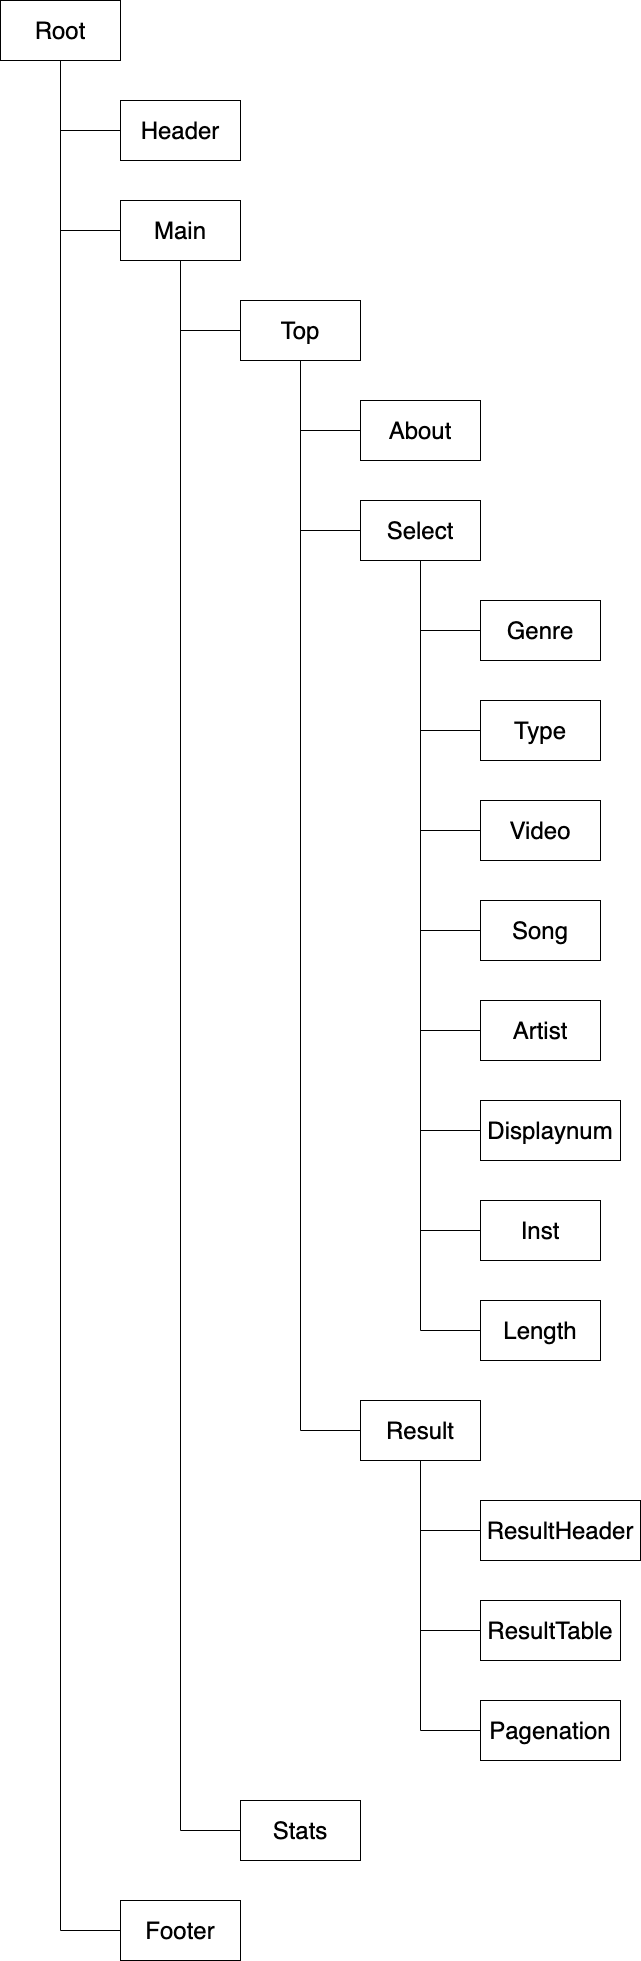

The diagram above was exported from draw.io. Its source (the exported page's mxGraphModel, read from the mxfile embedded in the PNG):
<mxGraphModel dx="2318" dy="1742" grid="1" gridSize="10" guides="1" tooltips="1" connect="1" arrows="1" fold="1" page="1" pageScale="1" pageWidth="827" pageHeight="1169" math="0" shadow="0">
  <root>
    <mxCell id="0" />
    <mxCell id="1" parent="0" />
    <mxCell id="x_tk3Eq_ubys9nP0Vp90-4" style="edgeStyle=orthogonalEdgeStyle;rounded=0;orthogonalLoop=1;jettySize=auto;html=1;exitX=0.5;exitY=1;exitDx=0;exitDy=0;entryX=0;entryY=0.5;entryDx=0;entryDy=0;endArrow=none;endFill=0;" parent="1" source="x_tk3Eq_ubys9nP0Vp90-1" target="x_tk3Eq_ubys9nP0Vp90-2" edge="1">
      <mxGeometry relative="1" as="geometry" />
    </mxCell>
    <mxCell id="x_tk3Eq_ubys9nP0Vp90-6" style="edgeStyle=orthogonalEdgeStyle;rounded=0;orthogonalLoop=1;jettySize=auto;html=1;exitX=0.5;exitY=1;exitDx=0;exitDy=0;entryX=0;entryY=0.5;entryDx=0;entryDy=0;endArrow=none;endFill=0;" parent="1" source="x_tk3Eq_ubys9nP0Vp90-1" target="x_tk3Eq_ubys9nP0Vp90-5" edge="1">
      <mxGeometry relative="1" as="geometry" />
    </mxCell>
    <mxCell id="x_tk3Eq_ubys9nP0Vp90-1" value="&lt;font style=&quot;font-size: 24px&quot;&gt;Root&lt;/font&gt;" style="rounded=0;whiteSpace=wrap;html=1;" parent="1" vertex="1">
      <mxGeometry x="80" y="160" width="120" height="60" as="geometry" />
    </mxCell>
    <mxCell id="x_tk3Eq_ubys9nP0Vp90-2" value="&lt;font style=&quot;font-size: 24px&quot;&gt;Header&lt;/font&gt;" style="rounded=0;whiteSpace=wrap;html=1;" parent="1" vertex="1">
      <mxGeometry x="200" y="260" width="120" height="60" as="geometry" />
    </mxCell>
    <mxCell id="x_tk3Eq_ubys9nP0Vp90-9" style="edgeStyle=orthogonalEdgeStyle;rounded=0;orthogonalLoop=1;jettySize=auto;html=1;exitX=0.5;exitY=1;exitDx=0;exitDy=0;entryX=0;entryY=0.5;entryDx=0;entryDy=0;endArrow=none;endFill=0;" parent="1" source="x_tk3Eq_ubys9nP0Vp90-5" target="x_tk3Eq_ubys9nP0Vp90-7" edge="1">
      <mxGeometry relative="1" as="geometry" />
    </mxCell>
    <mxCell id="x_tk3Eq_ubys9nP0Vp90-5" value="&lt;span style=&quot;font-size: 24px&quot;&gt;Main&lt;/span&gt;" style="rounded=0;whiteSpace=wrap;html=1;" parent="1" vertex="1">
      <mxGeometry x="200" y="360" width="120" height="60" as="geometry" />
    </mxCell>
    <mxCell id="x_tk3Eq_ubys9nP0Vp90-10" style="edgeStyle=orthogonalEdgeStyle;rounded=0;orthogonalLoop=1;jettySize=auto;html=1;exitX=0.5;exitY=1;exitDx=0;exitDy=0;entryX=0;entryY=0.5;entryDx=0;entryDy=0;endArrow=none;endFill=0;" parent="1" source="x_tk3Eq_ubys9nP0Vp90-7" target="x_tk3Eq_ubys9nP0Vp90-8" edge="1">
      <mxGeometry relative="1" as="geometry" />
    </mxCell>
    <mxCell id="x_tk3Eq_ubys9nP0Vp90-12" style="edgeStyle=orthogonalEdgeStyle;rounded=0;orthogonalLoop=1;jettySize=auto;html=1;exitX=0.5;exitY=1;exitDx=0;exitDy=0;entryX=0;entryY=0.5;entryDx=0;entryDy=0;endArrow=none;endFill=0;" parent="1" source="x_tk3Eq_ubys9nP0Vp90-7" target="x_tk3Eq_ubys9nP0Vp90-11" edge="1">
      <mxGeometry relative="1" as="geometry" />
    </mxCell>
    <mxCell id="x_tk3Eq_ubys9nP0Vp90-7" value="&lt;font style=&quot;font-size: 24px&quot;&gt;Top&lt;/font&gt;" style="rounded=0;whiteSpace=wrap;html=1;" parent="1" vertex="1">
      <mxGeometry x="320" y="460" width="120" height="60" as="geometry" />
    </mxCell>
    <mxCell id="x_tk3Eq_ubys9nP0Vp90-8" value="&lt;font style=&quot;font-size: 24px&quot;&gt;About&lt;/font&gt;" style="rounded=0;whiteSpace=wrap;html=1;" parent="1" vertex="1">
      <mxGeometry x="440" y="560" width="120" height="60" as="geometry" />
    </mxCell>
    <mxCell id="x_tk3Eq_ubys9nP0Vp90-19" style="edgeStyle=orthogonalEdgeStyle;rounded=0;orthogonalLoop=1;jettySize=auto;html=1;exitX=0.5;exitY=1;exitDx=0;exitDy=0;entryX=0;entryY=0.5;entryDx=0;entryDy=0;endArrow=none;endFill=0;" parent="1" source="x_tk3Eq_ubys9nP0Vp90-11" target="x_tk3Eq_ubys9nP0Vp90-13" edge="1">
      <mxGeometry relative="1" as="geometry" />
    </mxCell>
    <mxCell id="x_tk3Eq_ubys9nP0Vp90-20" style="edgeStyle=orthogonalEdgeStyle;rounded=0;orthogonalLoop=1;jettySize=auto;html=1;exitX=0.5;exitY=1;exitDx=0;exitDy=0;entryX=0;entryY=0.5;entryDx=0;entryDy=0;endArrow=none;endFill=0;" parent="1" source="x_tk3Eq_ubys9nP0Vp90-11" target="x_tk3Eq_ubys9nP0Vp90-14" edge="1">
      <mxGeometry relative="1" as="geometry" />
    </mxCell>
    <mxCell id="x_tk3Eq_ubys9nP0Vp90-11" value="&lt;font style=&quot;font-size: 24px&quot;&gt;Select&lt;/font&gt;" style="rounded=0;whiteSpace=wrap;html=1;" parent="1" vertex="1">
      <mxGeometry x="440" y="660" width="120" height="60" as="geometry" />
    </mxCell>
    <mxCell id="x_tk3Eq_ubys9nP0Vp90-13" value="&lt;font style=&quot;font-size: 24px&quot;&gt;Genre&lt;/font&gt;" style="rounded=0;whiteSpace=wrap;html=1;" parent="1" vertex="1">
      <mxGeometry x="560" y="760" width="120" height="60" as="geometry" />
    </mxCell>
    <mxCell id="x_tk3Eq_ubys9nP0Vp90-14" value="&lt;font style=&quot;font-size: 24px&quot;&gt;Type&lt;/font&gt;" style="rounded=0;whiteSpace=wrap;html=1;" parent="1" vertex="1">
      <mxGeometry x="560" y="860" width="120" height="60" as="geometry" />
    </mxCell>
    <mxCell id="x_tk3Eq_ubys9nP0Vp90-21" style="edgeStyle=orthogonalEdgeStyle;rounded=0;orthogonalLoop=1;jettySize=auto;html=1;exitX=0;exitY=0.5;exitDx=0;exitDy=0;endArrow=none;endFill=0;" parent="1" source="x_tk3Eq_ubys9nP0Vp90-15" edge="1">
      <mxGeometry relative="1" as="geometry">
        <mxPoint x="500" y="720" as="targetPoint" />
      </mxGeometry>
    </mxCell>
    <mxCell id="x_tk3Eq_ubys9nP0Vp90-15" value="&lt;font style=&quot;font-size: 24px&quot;&gt;Video&lt;br&gt;&lt;/font&gt;" style="rounded=0;whiteSpace=wrap;html=1;" parent="1" vertex="1">
      <mxGeometry x="560" y="960" width="120" height="60" as="geometry" />
    </mxCell>
    <mxCell id="x_tk3Eq_ubys9nP0Vp90-22" style="edgeStyle=orthogonalEdgeStyle;rounded=0;orthogonalLoop=1;jettySize=auto;html=1;exitX=0;exitY=0.5;exitDx=0;exitDy=0;endArrow=none;endFill=0;" parent="1" source="x_tk3Eq_ubys9nP0Vp90-16" edge="1">
      <mxGeometry relative="1" as="geometry">
        <mxPoint x="500" y="720" as="targetPoint" />
      </mxGeometry>
    </mxCell>
    <mxCell id="x_tk3Eq_ubys9nP0Vp90-16" value="&lt;font style=&quot;font-size: 24px&quot;&gt;Song&lt;/font&gt;" style="rounded=0;whiteSpace=wrap;html=1;" parent="1" vertex="1">
      <mxGeometry x="560" y="1060" width="120" height="60" as="geometry" />
    </mxCell>
    <mxCell id="x_tk3Eq_ubys9nP0Vp90-23" style="edgeStyle=orthogonalEdgeStyle;rounded=0;orthogonalLoop=1;jettySize=auto;html=1;exitX=0;exitY=0.5;exitDx=0;exitDy=0;entryX=0.5;entryY=1;entryDx=0;entryDy=0;endArrow=none;endFill=0;" parent="1" source="x_tk3Eq_ubys9nP0Vp90-17" target="x_tk3Eq_ubys9nP0Vp90-11" edge="1">
      <mxGeometry relative="1" as="geometry" />
    </mxCell>
    <mxCell id="x_tk3Eq_ubys9nP0Vp90-17" value="&lt;font style=&quot;font-size: 24px&quot;&gt;Artist&lt;/font&gt;" style="rounded=0;whiteSpace=wrap;html=1;" parent="1" vertex="1">
      <mxGeometry x="560" y="1160" width="120" height="60" as="geometry" />
    </mxCell>
    <mxCell id="x_tk3Eq_ubys9nP0Vp90-24" style="edgeStyle=orthogonalEdgeStyle;rounded=0;orthogonalLoop=1;jettySize=auto;html=1;exitX=0;exitY=0.5;exitDx=0;exitDy=0;endArrow=none;endFill=0;" parent="1" source="x_tk3Eq_ubys9nP0Vp90-18" edge="1">
      <mxGeometry relative="1" as="geometry">
        <mxPoint x="500" y="720" as="targetPoint" />
      </mxGeometry>
    </mxCell>
    <mxCell id="x_tk3Eq_ubys9nP0Vp90-18" value="&lt;font style=&quot;font-size: 24px&quot;&gt;Displaynum&lt;/font&gt;" style="rounded=0;whiteSpace=wrap;html=1;" parent="1" vertex="1">
      <mxGeometry x="560" y="1260" width="140" height="60" as="geometry" />
    </mxCell>
    <mxCell id="x_tk3Eq_ubys9nP0Vp90-26" style="edgeStyle=orthogonalEdgeStyle;rounded=0;orthogonalLoop=1;jettySize=auto;html=1;exitX=0;exitY=0.5;exitDx=0;exitDy=0;entryX=0.5;entryY=1;entryDx=0;entryDy=0;endArrow=none;endFill=0;" parent="1" source="x_tk3Eq_ubys9nP0Vp90-25" target="x_tk3Eq_ubys9nP0Vp90-7" edge="1">
      <mxGeometry relative="1" as="geometry" />
    </mxCell>
    <mxCell id="QBs1iHRrsbSauBDho1xj-6" style="edgeStyle=orthogonalEdgeStyle;rounded=0;orthogonalLoop=1;jettySize=auto;html=1;exitX=0.5;exitY=1;exitDx=0;exitDy=0;entryX=0;entryY=0.5;entryDx=0;entryDy=0;endArrow=none;endFill=0;" parent="1" source="x_tk3Eq_ubys9nP0Vp90-25" target="QBs1iHRrsbSauBDho1xj-1" edge="1">
      <mxGeometry relative="1" as="geometry" />
    </mxCell>
    <mxCell id="x_tk3Eq_ubys9nP0Vp90-25" value="&lt;font style=&quot;font-size: 24px&quot;&gt;Result&lt;/font&gt;" style="rounded=0;whiteSpace=wrap;html=1;" parent="1" vertex="1">
      <mxGeometry x="440" y="1560" width="120" height="60" as="geometry" />
    </mxCell>
    <mxCell id="x_tk3Eq_ubys9nP0Vp90-28" style="edgeStyle=orthogonalEdgeStyle;rounded=0;orthogonalLoop=1;jettySize=auto;html=1;exitX=0;exitY=0.5;exitDx=0;exitDy=0;endArrow=none;endFill=0;" parent="1" source="x_tk3Eq_ubys9nP0Vp90-27" target="x_tk3Eq_ubys9nP0Vp90-5" edge="1">
      <mxGeometry relative="1" as="geometry" />
    </mxCell>
    <mxCell id="x_tk3Eq_ubys9nP0Vp90-27" value="&lt;font style=&quot;font-size: 24px&quot;&gt;Stats&lt;/font&gt;" style="rounded=0;whiteSpace=wrap;html=1;" parent="1" vertex="1">
      <mxGeometry x="320" y="1960" width="120" height="60" as="geometry" />
    </mxCell>
    <mxCell id="x_tk3Eq_ubys9nP0Vp90-30" style="edgeStyle=orthogonalEdgeStyle;rounded=0;orthogonalLoop=1;jettySize=auto;html=1;exitX=0;exitY=0.5;exitDx=0;exitDy=0;entryX=0.5;entryY=1;entryDx=0;entryDy=0;endArrow=none;endFill=0;" parent="1" source="x_tk3Eq_ubys9nP0Vp90-29" target="x_tk3Eq_ubys9nP0Vp90-1" edge="1">
      <mxGeometry relative="1" as="geometry" />
    </mxCell>
    <mxCell id="x_tk3Eq_ubys9nP0Vp90-29" value="&lt;font style=&quot;font-size: 24px&quot;&gt;Footer&lt;/font&gt;" style="rounded=0;whiteSpace=wrap;html=1;" parent="1" vertex="1">
      <mxGeometry x="200" y="2060" width="120" height="60" as="geometry" />
    </mxCell>
    <mxCell id="QBs1iHRrsbSauBDho1xj-1" value="&lt;font style=&quot;font-size: 24px&quot;&gt;ResultHeader&lt;/font&gt;" style="rounded=0;whiteSpace=wrap;html=1;" parent="1" vertex="1">
      <mxGeometry x="560" y="1660" width="160" height="60" as="geometry" />
    </mxCell>
    <mxCell id="QBs1iHRrsbSauBDho1xj-7" style="edgeStyle=orthogonalEdgeStyle;rounded=0;orthogonalLoop=1;jettySize=auto;html=1;exitX=0;exitY=0.5;exitDx=0;exitDy=0;endArrow=none;endFill=0;entryX=0.5;entryY=1;entryDx=0;entryDy=0;" parent="1" source="QBs1iHRrsbSauBDho1xj-2" target="x_tk3Eq_ubys9nP0Vp90-25" edge="1">
      <mxGeometry relative="1" as="geometry">
        <mxPoint x="500" y="1410" as="targetPoint" />
      </mxGeometry>
    </mxCell>
    <mxCell id="QBs1iHRrsbSauBDho1xj-2" value="&lt;span style=&quot;font-size: 24px&quot;&gt;ResultTable&lt;/span&gt;" style="rounded=0;whiteSpace=wrap;html=1;" parent="1" vertex="1">
      <mxGeometry x="560" y="1760" width="140" height="60" as="geometry" />
    </mxCell>
    <mxCell id="QBs1iHRrsbSauBDho1xj-8" style="edgeStyle=orthogonalEdgeStyle;rounded=0;orthogonalLoop=1;jettySize=auto;html=1;exitX=0;exitY=0.5;exitDx=0;exitDy=0;entryX=0.5;entryY=1;entryDx=0;entryDy=0;endArrow=none;endFill=0;" parent="1" source="QBs1iHRrsbSauBDho1xj-3" target="x_tk3Eq_ubys9nP0Vp90-25" edge="1">
      <mxGeometry relative="1" as="geometry" />
    </mxCell>
    <mxCell id="QBs1iHRrsbSauBDho1xj-3" value="&lt;font style=&quot;font-size: 24px&quot;&gt;Pagenation&lt;/font&gt;" style="rounded=0;whiteSpace=wrap;html=1;" parent="1" vertex="1">
      <mxGeometry x="560" y="1860" width="140" height="60" as="geometry" />
    </mxCell>
    <mxCell id="FB-UH823M-wktmkGQhIS-3" style="edgeStyle=orthogonalEdgeStyle;rounded=0;orthogonalLoop=1;jettySize=auto;html=1;exitX=0;exitY=0.5;exitDx=0;exitDy=0;entryX=0.5;entryY=1;entryDx=0;entryDy=0;endArrow=none;endFill=0;" edge="1" parent="1" source="FB-UH823M-wktmkGQhIS-1" target="x_tk3Eq_ubys9nP0Vp90-11">
      <mxGeometry relative="1" as="geometry" />
    </mxCell>
    <mxCell id="FB-UH823M-wktmkGQhIS-1" value="&lt;span style=&quot;font-size: 24px&quot;&gt;Inst&lt;/span&gt;" style="rounded=0;whiteSpace=wrap;html=1;" vertex="1" parent="1">
      <mxGeometry x="560" y="1360" width="120" height="60" as="geometry" />
    </mxCell>
    <mxCell id="FB-UH823M-wktmkGQhIS-4" style="edgeStyle=orthogonalEdgeStyle;rounded=0;orthogonalLoop=1;jettySize=auto;html=1;exitX=0;exitY=0.5;exitDx=0;exitDy=0;entryX=0.5;entryY=1;entryDx=0;entryDy=0;endArrow=none;endFill=0;" edge="1" parent="1" source="FB-UH823M-wktmkGQhIS-2" target="x_tk3Eq_ubys9nP0Vp90-11">
      <mxGeometry relative="1" as="geometry" />
    </mxCell>
    <mxCell id="FB-UH823M-wktmkGQhIS-2" value="&lt;span style=&quot;font-size: 24px&quot;&gt;Length&lt;/span&gt;" style="rounded=0;whiteSpace=wrap;html=1;" vertex="1" parent="1">
      <mxGeometry x="560" y="1460" width="120" height="60" as="geometry" />
    </mxCell>
  </root>
</mxGraphModel>